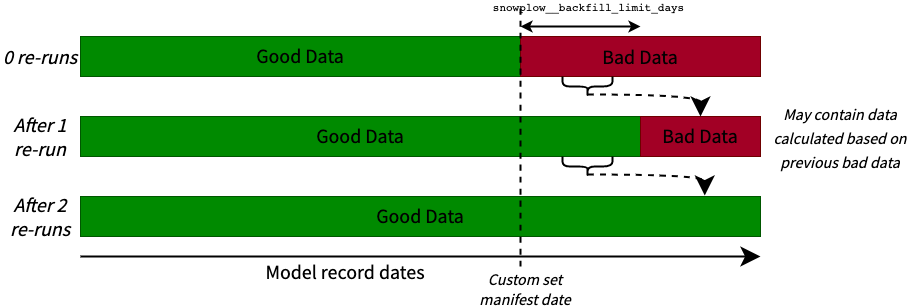

The diagram above was exported from draw.io. Its source (the exported page's mxGraphModel, read from the mxfile embedded in the PNG):
<mxGraphModel dx="1234" dy="767" grid="1" gridSize="10" guides="1" tooltips="1" connect="1" arrows="1" fold="1" page="1" pageScale="1" pageWidth="827" pageHeight="1169" math="0" shadow="0">
  <root>
    <mxCell id="0" />
    <mxCell id="1" parent="0" />
    <mxCell id="2qddzya065VJWU2IW7Vg-1" value="&lt;font color=&quot;#000000&quot; data-font-src=&quot;https://fonts.googleapis.com/css?family=Source+Sans+Pro&quot; face=&quot;Source Sans Pro&quot;&gt;Good Data&lt;/font&gt;" style="rounded=0;whiteSpace=wrap;html=1;hachureGap=4;fontFamily=Architects Daughter;fontSource=https%3A%2F%2Ffonts.googleapis.com%2Fcss%3Ffamily%3DArchitects%2BDaughter;fontSize=20;fillColor=#008a00;strokeColor=#005700;fontColor=#ffffff;" parent="1" vertex="1">
      <mxGeometry x="80" y="240" width="440" height="40" as="geometry" />
    </mxCell>
    <mxCell id="2qddzya065VJWU2IW7Vg-2" value="&lt;font color=&quot;#000000&quot;&gt;Bad Data&lt;/font&gt;" style="rounded=0;whiteSpace=wrap;html=1;hachureGap=4;fontFamily=Source Sans Pro;fontSource=https%3A%2F%2Ffonts.googleapis.com%2Fcss%3Ffamily%3DSource%2BSans%2BPro;fontSize=20;fillColor=#a20025;fontColor=#ffffff;strokeColor=#6F0000;" parent="1" vertex="1">
      <mxGeometry x="520" y="240" width="240" height="40" as="geometry" />
    </mxCell>
    <mxCell id="2qddzya065VJWU2IW7Vg-3" value="&lt;span style=&quot;color: rgb(0, 0, 0); font-family: &amp;quot;Source Sans Pro&amp;quot;;&quot;&gt;Good Data&lt;/span&gt;" style="rounded=0;whiteSpace=wrap;html=1;hachureGap=4;fontFamily=Architects Daughter;fontSource=https%3A%2F%2Ffonts.googleapis.com%2Fcss%3Ffamily%3DArchitects%2BDaughter;fontSize=20;fillColor=#008a00;strokeColor=#005700;fontColor=#ffffff;" parent="1" vertex="1">
      <mxGeometry x="80" y="320" width="560" height="40" as="geometry" />
    </mxCell>
    <mxCell id="2qddzya065VJWU2IW7Vg-4" value="&lt;span style=&quot;color: rgb(0, 0, 0); font-family: &amp;quot;Source Sans Pro&amp;quot;;&quot;&gt;Bad Data&lt;/span&gt;" style="rounded=0;whiteSpace=wrap;html=1;hachureGap=4;fontFamily=Architects Daughter;fontSource=https%3A%2F%2Ffonts.googleapis.com%2Fcss%3Ffamily%3DArchitects%2BDaughter;fontSize=20;fillColor=#a20025;fontColor=#ffffff;strokeColor=#6F0000;" parent="1" vertex="1">
      <mxGeometry x="640" y="320" width="120" height="40" as="geometry" />
    </mxCell>
    <mxCell id="2qddzya065VJWU2IW7Vg-5" value="&lt;span style=&quot;color: rgb(0, 0, 0); font-family: &amp;quot;Source Sans Pro&amp;quot;;&quot;&gt;Good Data&lt;/span&gt;" style="rounded=0;whiteSpace=wrap;html=1;hachureGap=4;fontFamily=Architects Daughter;fontSource=https%3A%2F%2Ffonts.googleapis.com%2Fcss%3Ffamily%3DArchitects%2BDaughter;fontSize=20;fillColor=#008a00;strokeColor=#005700;fontColor=#ffffff;" parent="1" vertex="1">
      <mxGeometry x="80" y="400" width="680" height="40" as="geometry" />
    </mxCell>
    <mxCell id="2qddzya065VJWU2IW7Vg-6" value="0 re-runs" style="text;html=1;strokeColor=none;fillColor=none;align=center;verticalAlign=middle;whiteSpace=wrap;rounded=0;hachureGap=4;fontFamily=Source Sans Pro;fontSource=https%3A%2F%2Ffonts.googleapis.com%2Fcss%3Ffamily%3DSource%2BSans%2BPro;fontSize=20;fontStyle=2" parent="1" vertex="1">
      <mxGeometry y="245" width="80" height="30" as="geometry" />
    </mxCell>
    <mxCell id="2qddzya065VJWU2IW7Vg-7" value="After 1 re-run" style="text;html=1;strokeColor=none;fillColor=none;align=center;verticalAlign=middle;whiteSpace=wrap;rounded=0;hachureGap=4;fontFamily=Source Sans Pro;fontSource=https%3A%2F%2Ffonts.googleapis.com%2Fcss%3Ffamily%3DSource%2BSans%2BPro;fontSize=20;fontStyle=2" parent="1" vertex="1">
      <mxGeometry y="325" width="80" height="30" as="geometry" />
    </mxCell>
    <mxCell id="2qddzya065VJWU2IW7Vg-8" value="After 2 re-runs" style="text;html=1;strokeColor=none;fillColor=none;align=center;verticalAlign=middle;whiteSpace=wrap;rounded=0;hachureGap=4;fontFamily=Source Sans Pro;fontSource=https%3A%2F%2Ffonts.googleapis.com%2Fcss%3Ffamily%3DSource%2BSans%2BPro;fontSize=20;fontStyle=2" parent="1" vertex="1">
      <mxGeometry y="405" width="80" height="30" as="geometry" />
    </mxCell>
    <mxCell id="2qddzya065VJWU2IW7Vg-9" value="Model record dates" style="text;html=1;strokeColor=none;fillColor=none;align=center;verticalAlign=middle;whiteSpace=wrap;rounded=0;hachureGap=4;fontFamily=Source Sans Pro;fontSource=https%3A%2F%2Ffonts.googleapis.com%2Fcss%3Ffamily%3DSource%2BSans%2BPro;fontSize=20;" parent="1" vertex="1">
      <mxGeometry x="190" y="460" width="310" height="30" as="geometry" />
    </mxCell>
    <mxCell id="2qddzya065VJWU2IW7Vg-11" value="&lt;font style=&quot;font-size: 16px;&quot;&gt;May contain data calculated based on previous bad data&lt;/font&gt;" style="text;html=1;strokeColor=none;fillColor=none;align=center;verticalAlign=middle;whiteSpace=wrap;rounded=0;hachureGap=4;fontFamily=Source Sans Pro;fontSource=https%3A%2F%2Ffonts.googleapis.com%2Fcss%3Ffamily%3DSource%2BSans%2BPro;fontSize=20;fontColor=#000000;fontStyle=2" parent="1" vertex="1">
      <mxGeometry x="760" y="310" width="160" height="60" as="geometry" />
    </mxCell>
    <mxCell id="2qddzya065VJWU2IW7Vg-13" value="" style="endArrow=classic;startArrow=none;html=1;rounded=0;hachureGap=4;fontFamily=Source Sans Pro;fontSource=https%3A%2F%2Ffonts.googleapis.com%2Fcss%3Ffamily%3DSource%2BSans%2BPro;fontSize=16;fontColor=#000000;startSize=14;endSize=14;sourcePerimeterSpacing=8;targetPerimeterSpacing=8;curved=1;startFill=0;strokeWidth=2;" parent="1" edge="1">
      <mxGeometry width="50" height="50" relative="1" as="geometry">
        <mxPoint x="80" y="460" as="sourcePoint" />
        <mxPoint x="760" y="460" as="targetPoint" />
      </mxGeometry>
    </mxCell>
    <mxCell id="2qddzya065VJWU2IW7Vg-14" style="edgeStyle=orthogonalEdgeStyle;curved=1;rounded=0;hachureGap=4;orthogonalLoop=1;jettySize=auto;html=1;entryX=0.918;entryY=-0.025;entryDx=0;entryDy=0;fontFamily=Source Sans Pro;fontSource=https%3A%2F%2Ffonts.googleapis.com%2Fcss%3Ffamily%3DSource%2BSans%2BPro;fontSize=16;fontColor=#000000;endArrow=classic;startSize=14;endSize=14;sourcePerimeterSpacing=8;targetPerimeterSpacing=8;dashed=1;endFill=1;entryPerimeter=0;exitX=0.1;exitY=0.5;exitDx=0;exitDy=0;exitPerimeter=0;strokeWidth=2;" parent="1" source="2qddzya065VJWU2IW7Vg-18" target="2qddzya065VJWU2IW7Vg-5" edge="1">
      <mxGeometry relative="1" as="geometry">
        <mxPoint x="530" y="370" as="sourcePoint" />
        <mxPoint x="710" y="330" as="targetPoint" />
        <Array as="points">
          <mxPoint x="704" y="378" />
        </Array>
      </mxGeometry>
    </mxCell>
    <mxCell id="2qddzya065VJWU2IW7Vg-17" style="edgeStyle=orthogonalEdgeStyle;curved=1;rounded=0;orthogonalLoop=1;jettySize=auto;html=1;exitX=0.1;exitY=0.5;exitDx=0;exitDy=0;exitPerimeter=0;entryX=0.5;entryY=0;entryDx=0;entryDy=0;fontFamily=Source Sans Pro;fontSource=https%3A%2F%2Ffonts.googleapis.com%2Fcss%3Ffamily%3DSource%2BSans%2BPro;fontSize=12;endArrow=classic;startSize=14;endSize=14;dashed=1;endFill=1;strokeWidth=2;" parent="1" source="2qddzya065VJWU2IW7Vg-15" target="2qddzya065VJWU2IW7Vg-4" edge="1">
      <mxGeometry relative="1" as="geometry">
        <Array as="points">
          <mxPoint x="700" y="298" />
        </Array>
      </mxGeometry>
    </mxCell>
    <mxCell id="2qddzya065VJWU2IW7Vg-15" value="" style="shape=curlyBracket;whiteSpace=wrap;html=1;rounded=1;flipH=1;fontFamily=Source Sans Pro;fontSource=https%3A%2F%2Ffonts.googleapis.com%2Fcss%3Ffamily%3DSource%2BSans%2BPro;fontSize=16;rotation=90;strokeWidth=2;" parent="1" vertex="1">
      <mxGeometry x="577" y="265" width="20" height="50" as="geometry" />
    </mxCell>
    <mxCell id="2qddzya065VJWU2IW7Vg-18" value="" style="shape=curlyBracket;whiteSpace=wrap;html=1;rounded=1;flipH=1;fontFamily=Source Sans Pro;fontSource=https%3A%2F%2Ffonts.googleapis.com%2Fcss%3Ffamily%3DSource%2BSans%2BPro;fontSize=16;rotation=90;strokeWidth=2;" parent="1" vertex="1">
      <mxGeometry x="577" y="345" width="20" height="50" as="geometry" />
    </mxCell>
    <mxCell id="2qddzya065VJWU2IW7Vg-19" value="" style="endArrow=none;dashed=1;html=1;rounded=0;fontFamily=Source Sans Pro;fontSource=https%3A%2F%2Ffonts.googleapis.com%2Fcss%3Ffamily%3DSource%2BSans%2BPro;fontSize=12;startSize=14;endSize=14;curved=1;strokeWidth=2;" parent="1" edge="1">
      <mxGeometry width="50" height="50" relative="1" as="geometry">
        <mxPoint x="520" y="470" as="sourcePoint" />
        <mxPoint x="520" y="210" as="targetPoint" />
      </mxGeometry>
    </mxCell>
    <mxCell id="2qddzya065VJWU2IW7Vg-20" value="&lt;i&gt;Custom set manifest date&lt;/i&gt;" style="text;html=1;strokeColor=none;fillColor=none;align=center;verticalAlign=middle;whiteSpace=wrap;rounded=0;fontFamily=Source Sans Pro;fontSource=https%3A%2F%2Ffonts.googleapis.com%2Fcss%3Ffamily%3DSource%2BSans%2BPro;fontSize=16;" parent="1" vertex="1">
      <mxGeometry x="475" y="480" width="100" height="25" as="geometry" />
    </mxCell>
    <mxCell id="rE2ZN0iAVOb4NPRssIqT-2" value="" style="endArrow=classic;startArrow=classic;html=1;rounded=0;strokeWidth=2;" parent="1" edge="1">
      <mxGeometry width="50" height="50" relative="1" as="geometry">
        <mxPoint x="520" y="230" as="sourcePoint" />
        <mxPoint x="640" y="230" as="targetPoint" />
      </mxGeometry>
    </mxCell>
    <mxCell id="rE2ZN0iAVOb4NPRssIqT-3" value="&lt;code&gt;snowplow__backfill_limit_days&lt;/code&gt;" style="edgeLabel;html=1;align=center;verticalAlign=middle;resizable=0;points=[];labelBackgroundColor=none;" parent="rE2ZN0iAVOb4NPRssIqT-2" vertex="1" connectable="0">
      <mxGeometry x="-0.2833" relative="1" as="geometry">
        <mxPoint x="24" y="-20" as="offset" />
      </mxGeometry>
    </mxCell>
  </root>
</mxGraphModel>